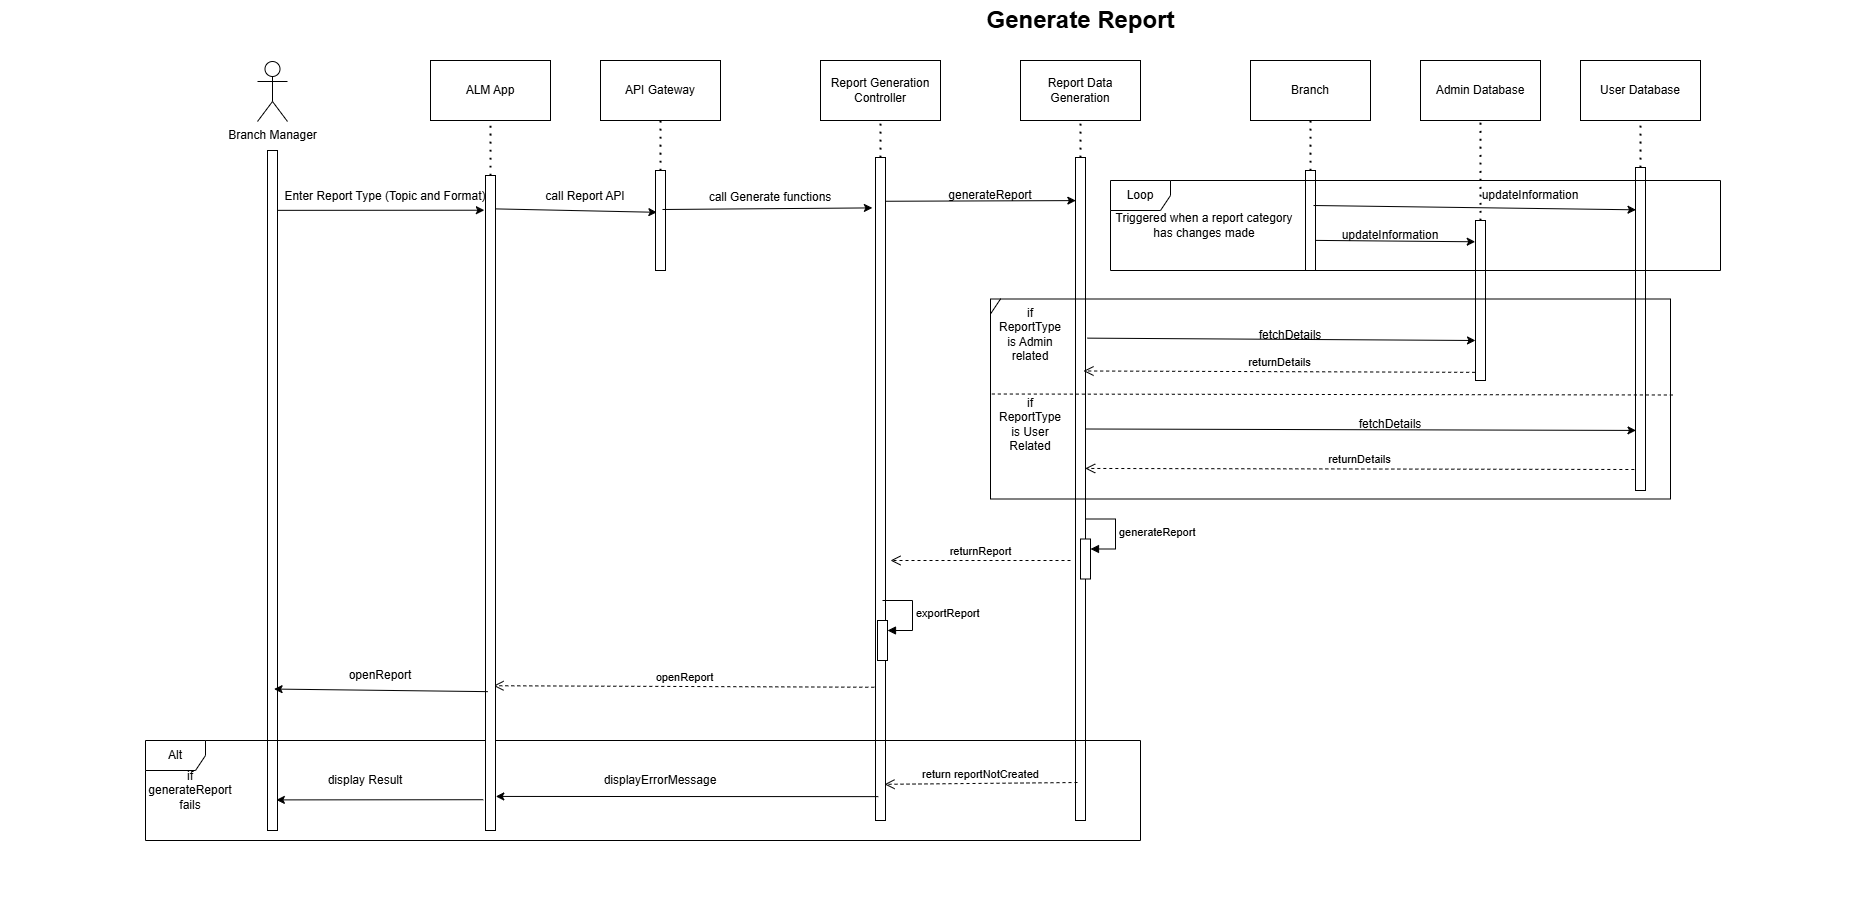

The diagram above was exported from draw.io. Its source (the exported page's mxGraphModel, read from the mxfile embedded in the PNG):
<mxGraphModel dx="2501" dy="1915" grid="1" gridSize="10" guides="1" tooltips="1" connect="1" arrows="1" fold="1" page="1" pageScale="1" pageWidth="827" pageHeight="1169" math="0" shadow="0">
  <root>
    <mxCell id="0" />
    <mxCell id="1" parent="0" />
    <mxCell id="kBfwQopLpezhTyUaAFVr-1" value="Branch Manager&lt;div&gt;&lt;br&gt;&lt;/div&gt;" style="shape=umlActor;verticalLabelPosition=bottom;verticalAlign=top;html=1;outlineConnect=0;" parent="1" vertex="1">
      <mxGeometry x="-3" y="-149" width="30" height="60" as="geometry" />
    </mxCell>
    <mxCell id="kBfwQopLpezhTyUaAFVr-2" value="" style="rounded=0;whiteSpace=wrap;html=1;" parent="1" vertex="1">
      <mxGeometry x="7" y="-60" width="10" height="680" as="geometry" />
    </mxCell>
    <mxCell id="kBfwQopLpezhTyUaAFVr-4" value="&lt;div&gt;Report Generation Controller&lt;/div&gt;" style="rounded=0;whiteSpace=wrap;html=1;" parent="1" vertex="1">
      <mxGeometry x="560" y="-150" width="120" height="60" as="geometry" />
    </mxCell>
    <mxCell id="kBfwQopLpezhTyUaAFVr-5" value="" style="rounded=0;whiteSpace=wrap;html=1;" parent="1" vertex="1">
      <mxGeometry x="615" y="-53" width="10" height="663" as="geometry" />
    </mxCell>
    <mxCell id="kBfwQopLpezhTyUaAFVr-6" value="" style="endArrow=none;dashed=1;html=1;dashPattern=1 3;strokeWidth=2;rounded=0;fontSize=12;startSize=8;endSize=8;curved=1;exitX=0.5;exitY=0;exitDx=0;exitDy=0;entryX=0.5;entryY=1;entryDx=0;entryDy=0;" parent="1" source="kBfwQopLpezhTyUaAFVr-5" target="kBfwQopLpezhTyUaAFVr-4" edge="1">
      <mxGeometry width="50" height="50" relative="1" as="geometry">
        <mxPoint x="615" y="-63" as="sourcePoint" />
        <mxPoint x="665" y="-113" as="targetPoint" />
      </mxGeometry>
    </mxCell>
    <mxCell id="kBfwQopLpezhTyUaAFVr-10" value="" style="endArrow=classic;html=1;rounded=0;exitX=1.035;exitY=0.088;exitDx=0;exitDy=0;exitPerimeter=0;entryX=-0.114;entryY=0.053;entryDx=0;entryDy=0;entryPerimeter=0;" parent="1" source="kBfwQopLpezhTyUaAFVr-2" target="I5Zm6TuM8gX_x9sFqgBF-6" edge="1">
      <mxGeometry width="50" height="50" relative="1" as="geometry">
        <mxPoint x="30" as="sourcePoint" />
        <mxPoint x="150" as="targetPoint" />
      </mxGeometry>
    </mxCell>
    <mxCell id="kBfwQopLpezhTyUaAFVr-11" value="Enter Report Type (Topic and Format)" style="text;html=1;align=center;verticalAlign=middle;whiteSpace=wrap;rounded=0;" parent="1" vertex="1">
      <mxGeometry x="20" y="-29" width="210" height="30" as="geometry" />
    </mxCell>
    <mxCell id="kBfwQopLpezhTyUaAFVr-24" value="&lt;div&gt;Report Data Generation&lt;/div&gt;" style="rounded=0;whiteSpace=wrap;html=1;" parent="1" vertex="1">
      <mxGeometry x="760" y="-150" width="120" height="60" as="geometry" />
    </mxCell>
    <mxCell id="kBfwQopLpezhTyUaAFVr-25" value="" style="rounded=0;whiteSpace=wrap;html=1;" parent="1" vertex="1">
      <mxGeometry x="815" y="-53" width="10" height="663" as="geometry" />
    </mxCell>
    <mxCell id="kBfwQopLpezhTyUaAFVr-26" value="" style="endArrow=none;dashed=1;html=1;dashPattern=1 3;strokeWidth=2;rounded=0;fontSize=12;startSize=8;endSize=8;curved=1;exitX=0.5;exitY=0;exitDx=0;exitDy=0;entryX=0.5;entryY=1;entryDx=0;entryDy=0;" parent="1" source="kBfwQopLpezhTyUaAFVr-25" target="kBfwQopLpezhTyUaAFVr-24" edge="1">
      <mxGeometry width="50" height="50" relative="1" as="geometry">
        <mxPoint x="815" y="-63" as="sourcePoint" />
        <mxPoint x="865" y="-113" as="targetPoint" />
      </mxGeometry>
    </mxCell>
    <mxCell id="kBfwQopLpezhTyUaAFVr-27" value="" style="endArrow=classic;html=1;rounded=0;exitX=0.965;exitY=0.066;exitDx=0;exitDy=0;exitPerimeter=0;entryX=0.033;entryY=0.065;entryDx=0;entryDy=0;entryPerimeter=0;" parent="1" source="kBfwQopLpezhTyUaAFVr-5" target="kBfwQopLpezhTyUaAFVr-25" edge="1">
      <mxGeometry width="50" height="50" relative="1" as="geometry">
        <mxPoint x="640" y="-10" as="sourcePoint" />
        <mxPoint x="800" y="-10" as="targetPoint" />
      </mxGeometry>
    </mxCell>
    <mxCell id="kBfwQopLpezhTyUaAFVr-28" value="generateReport" style="text;html=1;align=center;verticalAlign=middle;whiteSpace=wrap;rounded=0;" parent="1" vertex="1">
      <mxGeometry x="700" y="-30" width="60" height="30" as="geometry" />
    </mxCell>
    <mxCell id="kBfwQopLpezhTyUaAFVr-29" value="&lt;div&gt;Admin Database&lt;/div&gt;" style="rounded=0;whiteSpace=wrap;html=1;" parent="1" vertex="1">
      <mxGeometry x="1160" y="-150" width="120" height="60" as="geometry" />
    </mxCell>
    <mxCell id="kBfwQopLpezhTyUaAFVr-30" value="" style="rounded=0;whiteSpace=wrap;html=1;" parent="1" vertex="1">
      <mxGeometry x="1215" y="10" width="10" height="160" as="geometry" />
    </mxCell>
    <mxCell id="kBfwQopLpezhTyUaAFVr-31" value="" style="endArrow=none;dashed=1;html=1;dashPattern=1 3;strokeWidth=2;rounded=0;fontSize=12;startSize=8;endSize=8;curved=1;exitX=0.5;exitY=0;exitDx=0;exitDy=0;entryX=0.5;entryY=1;entryDx=0;entryDy=0;" parent="1" source="kBfwQopLpezhTyUaAFVr-30" target="kBfwQopLpezhTyUaAFVr-29" edge="1">
      <mxGeometry width="50" height="50" relative="1" as="geometry">
        <mxPoint x="1215" y="-53" as="sourcePoint" />
        <mxPoint x="1265" y="-103" as="targetPoint" />
      </mxGeometry>
    </mxCell>
    <mxCell id="kBfwQopLpezhTyUaAFVr-32" value="&lt;div&gt;User Database&lt;/div&gt;" style="rounded=0;whiteSpace=wrap;html=1;" parent="1" vertex="1">
      <mxGeometry x="1320" y="-150" width="120" height="60" as="geometry" />
    </mxCell>
    <mxCell id="kBfwQopLpezhTyUaAFVr-33" value="" style="rounded=0;whiteSpace=wrap;html=1;" parent="1" vertex="1">
      <mxGeometry x="1375" y="-43" width="10" height="323" as="geometry" />
    </mxCell>
    <mxCell id="kBfwQopLpezhTyUaAFVr-34" value="" style="endArrow=none;dashed=1;html=1;dashPattern=1 3;strokeWidth=2;rounded=0;fontSize=12;startSize=8;endSize=8;curved=1;exitX=0.5;exitY=0;exitDx=0;exitDy=0;entryX=0.5;entryY=1;entryDx=0;entryDy=0;" parent="1" source="kBfwQopLpezhTyUaAFVr-33" target="kBfwQopLpezhTyUaAFVr-32" edge="1">
      <mxGeometry width="50" height="50" relative="1" as="geometry">
        <mxPoint x="1375" y="-53" as="sourcePoint" />
        <mxPoint x="1425" y="-103" as="targetPoint" />
      </mxGeometry>
    </mxCell>
    <mxCell id="kBfwQopLpezhTyUaAFVr-37" value="" style="html=1;points=[[0,0,0,0,5],[0,1,0,0,-5],[1,0,0,0,5],[1,1,0,0,-5]];perimeter=orthogonalPerimeter;outlineConnect=0;targetShapes=umlLifeline;portConstraint=eastwest;newEdgeStyle={&quot;curved&quot;:0,&quot;rounded&quot;:0};" parent="1" vertex="1">
      <mxGeometry x="617" y="410" width="10" height="40" as="geometry" />
    </mxCell>
    <mxCell id="kBfwQopLpezhTyUaAFVr-38" value="exportReport" style="html=1;align=left;spacingLeft=2;endArrow=block;rounded=0;edgeStyle=orthogonalEdgeStyle;curved=0;rounded=0;" parent="1" target="kBfwQopLpezhTyUaAFVr-37" edge="1">
      <mxGeometry relative="1" as="geometry">
        <mxPoint x="622" y="390" as="sourcePoint" />
        <Array as="points">
          <mxPoint x="652" y="420" />
        </Array>
      </mxGeometry>
    </mxCell>
    <mxCell id="kBfwQopLpezhTyUaAFVr-39" value="openReport" style="html=1;verticalAlign=bottom;endArrow=open;dashed=1;endSize=8;curved=0;rounded=0;entryX=0.8;entryY=0.779;entryDx=0;entryDy=0;entryPerimeter=0;exitX=-0.12;exitY=0.799;exitDx=0;exitDy=0;exitPerimeter=0;" parent="1" source="kBfwQopLpezhTyUaAFVr-5" target="I5Zm6TuM8gX_x9sFqgBF-6" edge="1">
      <mxGeometry relative="1" as="geometry">
        <mxPoint x="170" y="478.9200000000001" as="sourcePoint" />
        <mxPoint x="17" y="478.98" as="targetPoint" />
      </mxGeometry>
    </mxCell>
    <mxCell id="kBfwQopLpezhTyUaAFVr-40" value="" style="shape=umlFrame;whiteSpace=wrap;html=1;pointerEvents=0;width=10;height=15;" parent="1" vertex="1">
      <mxGeometry x="730" y="88.5" width="680" height="200" as="geometry" />
    </mxCell>
    <mxCell id="kBfwQopLpezhTyUaAFVr-41" value="if ReportType is Admin related" style="text;html=1;align=center;verticalAlign=middle;whiteSpace=wrap;rounded=0;" parent="1" vertex="1">
      <mxGeometry x="740" y="108.5" width="60" height="30" as="geometry" />
    </mxCell>
    <mxCell id="kBfwQopLpezhTyUaAFVr-43" value="" style="endArrow=none;dashed=1;html=1;rounded=0;exitX=0.002;exitY=0.475;exitDx=0;exitDy=0;exitPerimeter=0;entryX=1.004;entryY=0.48;entryDx=0;entryDy=0;entryPerimeter=0;" parent="1" source="kBfwQopLpezhTyUaAFVr-40" target="kBfwQopLpezhTyUaAFVr-40" edge="1">
      <mxGeometry width="50" height="50" relative="1" as="geometry">
        <mxPoint x="800" y="258.5" as="sourcePoint" />
        <mxPoint x="850" y="208.5" as="targetPoint" />
      </mxGeometry>
    </mxCell>
    <mxCell id="kBfwQopLpezhTyUaAFVr-44" value="if ReportType is User Related" style="text;html=1;align=center;verticalAlign=middle;whiteSpace=wrap;rounded=0;" parent="1" vertex="1">
      <mxGeometry x="740" y="198.5" width="60" height="30" as="geometry" />
    </mxCell>
    <mxCell id="kBfwQopLpezhTyUaAFVr-45" value="" style="endArrow=classic;html=1;rounded=0;exitX=1.2;exitY=0.288;exitDx=0;exitDy=0;exitPerimeter=0;entryX=0;entryY=0.75;entryDx=0;entryDy=0;" parent="1" target="kBfwQopLpezhTyUaAFVr-30" edge="1">
      <mxGeometry width="50" height="50" relative="1" as="geometry">
        <mxPoint x="827" y="127.644" as="sourcePoint" />
        <mxPoint x="1211" y="148.19999999999982" as="targetPoint" />
      </mxGeometry>
    </mxCell>
    <mxCell id="kBfwQopLpezhTyUaAFVr-46" value="fetchDetails" style="text;html=1;align=center;verticalAlign=middle;whiteSpace=wrap;rounded=0;" parent="1" vertex="1">
      <mxGeometry x="1000" y="110" width="60" height="30" as="geometry" />
    </mxCell>
    <mxCell id="kBfwQopLpezhTyUaAFVr-47" value="" style="endArrow=classic;html=1;rounded=0;exitX=1.2;exitY=0.56;exitDx=0;exitDy=0;exitPerimeter=0;entryX=0.05;entryY=0.814;entryDx=0;entryDy=0;entryPerimeter=0;" parent="1" target="kBfwQopLpezhTyUaAFVr-33" edge="1">
      <mxGeometry width="50" height="50" relative="1" as="geometry">
        <mxPoint x="825" y="218.5" as="sourcePoint" />
        <mxPoint x="1370" y="220" as="targetPoint" />
      </mxGeometry>
    </mxCell>
    <mxCell id="kBfwQopLpezhTyUaAFVr-48" value="fetchDetails" style="text;html=1;align=center;verticalAlign=middle;whiteSpace=wrap;rounded=0;" parent="1" vertex="1">
      <mxGeometry x="1100" y="198.5" width="60" height="30" as="geometry" />
    </mxCell>
    <mxCell id="kBfwQopLpezhTyUaAFVr-50" value="" style="html=1;points=[[0,0,0,0,5],[0,1,0,0,-5],[1,0,0,0,5],[1,1,0,0,-5]];perimeter=orthogonalPerimeter;outlineConnect=0;targetShapes=umlLifeline;portConstraint=eastwest;newEdgeStyle={&quot;curved&quot;:0,&quot;rounded&quot;:0};" parent="1" vertex="1">
      <mxGeometry x="820" y="328.5" width="10" height="40" as="geometry" />
    </mxCell>
    <mxCell id="kBfwQopLpezhTyUaAFVr-51" value="generateReport" style="html=1;align=left;spacingLeft=2;endArrow=block;rounded=0;edgeStyle=orthogonalEdgeStyle;curved=0;rounded=0;" parent="1" target="kBfwQopLpezhTyUaAFVr-50" edge="1">
      <mxGeometry relative="1" as="geometry">
        <mxPoint x="825" y="308.5" as="sourcePoint" />
        <Array as="points">
          <mxPoint x="855" y="338.5" />
        </Array>
      </mxGeometry>
    </mxCell>
    <mxCell id="kBfwQopLpezhTyUaAFVr-53" value="returnReport" style="html=1;verticalAlign=bottom;endArrow=open;dashed=1;endSize=8;curved=0;rounded=0;" parent="1" edge="1">
      <mxGeometry relative="1" as="geometry">
        <mxPoint x="810" y="350" as="sourcePoint" />
        <mxPoint x="630" y="350" as="targetPoint" />
      </mxGeometry>
    </mxCell>
    <mxCell id="kBfwQopLpezhTyUaAFVr-54" value="&lt;div&gt;Branch&lt;/div&gt;" style="rounded=0;whiteSpace=wrap;html=1;" parent="1" vertex="1">
      <mxGeometry x="990" y="-150" width="120" height="60" as="geometry" />
    </mxCell>
    <mxCell id="kBfwQopLpezhTyUaAFVr-55" value="" style="rounded=0;whiteSpace=wrap;html=1;" parent="1" vertex="1">
      <mxGeometry x="1045" y="-40" width="10" height="100" as="geometry" />
    </mxCell>
    <mxCell id="kBfwQopLpezhTyUaAFVr-56" value="" style="endArrow=none;dashed=1;html=1;dashPattern=1 3;strokeWidth=2;rounded=0;fontSize=12;startSize=8;endSize=8;curved=1;exitX=0.5;exitY=0;exitDx=0;exitDy=0;entryX=0.5;entryY=1;entryDx=0;entryDy=0;" parent="1" source="kBfwQopLpezhTyUaAFVr-55" target="kBfwQopLpezhTyUaAFVr-54" edge="1">
      <mxGeometry width="50" height="50" relative="1" as="geometry">
        <mxPoint x="1045" y="-63" as="sourcePoint" />
        <mxPoint x="1095" y="-113" as="targetPoint" />
      </mxGeometry>
    </mxCell>
    <mxCell id="kBfwQopLpezhTyUaAFVr-57" value="Loop" style="shape=umlFrame;whiteSpace=wrap;html=1;pointerEvents=0;" parent="1" vertex="1">
      <mxGeometry x="850" y="-30" width="610" height="90" as="geometry" />
    </mxCell>
    <mxCell id="kBfwQopLpezhTyUaAFVr-59" value="" style="endArrow=classic;html=1;rounded=0;entryX=-0.029;entryY=0.133;entryDx=0;entryDy=0;entryPerimeter=0;exitX=1.048;exitY=0.699;exitDx=0;exitDy=0;exitPerimeter=0;" parent="1" source="kBfwQopLpezhTyUaAFVr-55" target="kBfwQopLpezhTyUaAFVr-30" edge="1">
      <mxGeometry width="50" height="50" relative="1" as="geometry">
        <mxPoint x="1080" y="30" as="sourcePoint" />
        <mxPoint x="1130" y="-20" as="targetPoint" />
      </mxGeometry>
    </mxCell>
    <mxCell id="kBfwQopLpezhTyUaAFVr-61" value="" style="endArrow=classic;html=1;rounded=0;exitX=0.8;exitY=0.35;exitDx=0;exitDy=0;exitPerimeter=0;entryX=0.052;entryY=0.131;entryDx=0;entryDy=0;entryPerimeter=0;" parent="1" source="kBfwQopLpezhTyUaAFVr-55" target="kBfwQopLpezhTyUaAFVr-33" edge="1">
      <mxGeometry width="50" height="50" relative="1" as="geometry">
        <mxPoint x="1100" y="50" as="sourcePoint" />
        <mxPoint x="1150" as="targetPoint" />
      </mxGeometry>
    </mxCell>
    <mxCell id="kBfwQopLpezhTyUaAFVr-62" value="updateInformation" style="text;html=1;align=center;verticalAlign=middle;whiteSpace=wrap;rounded=0;" parent="1" vertex="1">
      <mxGeometry x="1100" y="10" width="60" height="30" as="geometry" />
    </mxCell>
    <mxCell id="kBfwQopLpezhTyUaAFVr-63" value="updateInformation" style="text;html=1;align=center;verticalAlign=middle;whiteSpace=wrap;rounded=0;" parent="1" vertex="1">
      <mxGeometry x="1240" y="-30" width="60" height="30" as="geometry" />
    </mxCell>
    <mxCell id="kBfwQopLpezhTyUaAFVr-64" value="Triggered when a report category has changes made" style="text;html=1;align=center;verticalAlign=middle;whiteSpace=wrap;rounded=0;" parent="1" vertex="1">
      <mxGeometry x="854" width="180" height="30" as="geometry" />
    </mxCell>
    <mxCell id="kBfwQopLpezhTyUaAFVr-65" value="Alt" style="shape=umlFrame;whiteSpace=wrap;html=1;pointerEvents=0;" parent="1" vertex="1">
      <mxGeometry x="-115" y="530" width="995" height="100" as="geometry" />
    </mxCell>
    <mxCell id="kBfwQopLpezhTyUaAFVr-66" value="if generateReport fails" style="text;html=1;align=center;verticalAlign=middle;whiteSpace=wrap;rounded=0;" parent="1" vertex="1">
      <mxGeometry x="-100" y="565" width="60" height="30" as="geometry" />
    </mxCell>
    <mxCell id="kBfwQopLpezhTyUaAFVr-67" value="return reportNotCreated" style="html=1;verticalAlign=bottom;endArrow=open;dashed=1;endSize=8;curved=0;rounded=0;exitX=0.1;exitY=0.667;exitDx=0;exitDy=0;exitPerimeter=0;entryX=0.8;entryY=0.692;entryDx=0;entryDy=0;entryPerimeter=0;" parent="1" edge="1">
      <mxGeometry relative="1" as="geometry">
        <mxPoint x="817" y="572.001" as="sourcePoint" />
        <mxPoint x="624" y="573.816" as="targetPoint" />
      </mxGeometry>
    </mxCell>
    <mxCell id="kBfwQopLpezhTyUaAFVr-68" value="" style="endArrow=classic;html=1;rounded=0;entryX=1.029;entryY=0.948;entryDx=0;entryDy=0;entryPerimeter=0;exitX=0.28;exitY=0.964;exitDx=0;exitDy=0;exitPerimeter=0;" parent="1" source="kBfwQopLpezhTyUaAFVr-5" target="I5Zm6TuM8gX_x9sFqgBF-6" edge="1">
      <mxGeometry width="50" height="50" relative="1" as="geometry">
        <mxPoint x="171" y="582.7" as="sourcePoint" />
        <mxPoint x="17" y="584.7500000000002" as="targetPoint" />
      </mxGeometry>
    </mxCell>
    <mxCell id="kBfwQopLpezhTyUaAFVr-69" value="displayErrorMessage" style="text;html=1;align=center;verticalAlign=middle;whiteSpace=wrap;rounded=0;" parent="1" vertex="1">
      <mxGeometry x="370" y="555" width="60" height="30" as="geometry" />
    </mxCell>
    <mxCell id="kBfwQopLpezhTyUaAFVr-71" value="returnDetails" style="html=1;verticalAlign=bottom;endArrow=open;dashed=1;endSize=8;curved=0;rounded=0;entryX=0.8;entryY=0.322;entryDx=0;entryDy=0;entryPerimeter=0;exitX=-0.033;exitY=0.949;exitDx=0;exitDy=0;exitPerimeter=0;" parent="1" source="kBfwQopLpezhTyUaAFVr-30" target="kBfwQopLpezhTyUaAFVr-25" edge="1">
      <mxGeometry relative="1" as="geometry">
        <mxPoint x="1130" y="150" as="sourcePoint" />
        <mxPoint x="1050" y="150" as="targetPoint" />
      </mxGeometry>
    </mxCell>
    <mxCell id="kBfwQopLpezhTyUaAFVr-74" value="returnDetails" style="html=1;verticalAlign=bottom;endArrow=open;dashed=1;endSize=8;curved=0;rounded=0;exitX=-0.117;exitY=0.935;exitDx=0;exitDy=0;exitPerimeter=0;entryX=0.967;entryY=0.469;entryDx=0;entryDy=0;entryPerimeter=0;" parent="1" source="kBfwQopLpezhTyUaAFVr-33" target="kBfwQopLpezhTyUaAFVr-25" edge="1">
      <mxGeometry relative="1" as="geometry">
        <mxPoint x="1160" y="260" as="sourcePoint" />
        <mxPoint x="1080" y="260" as="targetPoint" />
      </mxGeometry>
    </mxCell>
    <mxCell id="kBfwQopLpezhTyUaAFVr-78" value="Generate Report" style="text;strokeColor=none;fillColor=none;html=1;fontSize=24;fontStyle=1;verticalAlign=middle;align=center;" parent="1" vertex="1">
      <mxGeometry x="770" y="-210" width="100" height="40" as="geometry" />
    </mxCell>
    <mxCell id="1P467cdxclqoj-nRlovx-1" value="" style="rounded=1;whiteSpace=wrap;html=1;strokeColor=#ffffff;" parent="1" vertex="1">
      <mxGeometry x="-260" y="630" width="120" height="60" as="geometry" />
    </mxCell>
    <mxCell id="1P467cdxclqoj-nRlovx-2" value="" style="rounded=1;whiteSpace=wrap;html=1;strokeColor=#ffffff;" parent="1" vertex="1">
      <mxGeometry x="1490" y="-20" width="120" height="60" as="geometry" />
    </mxCell>
    <mxCell id="I5Zm6TuM8gX_x9sFqgBF-5" value="&lt;div&gt;ALM App&lt;/div&gt;" style="rounded=0;whiteSpace=wrap;html=1;" parent="1" vertex="1">
      <mxGeometry x="170" y="-150" width="120" height="60" as="geometry" />
    </mxCell>
    <mxCell id="I5Zm6TuM8gX_x9sFqgBF-6" value="" style="rounded=0;whiteSpace=wrap;html=1;" parent="1" vertex="1">
      <mxGeometry x="225" y="-35" width="10" height="655" as="geometry" />
    </mxCell>
    <mxCell id="I5Zm6TuM8gX_x9sFqgBF-7" value="" style="endArrow=none;dashed=1;html=1;dashPattern=1 3;strokeWidth=2;rounded=0;fontSize=12;startSize=8;endSize=8;curved=1;exitX=0.5;exitY=0;exitDx=0;exitDy=0;entryX=0.5;entryY=1;entryDx=0;entryDy=0;" parent="1" source="I5Zm6TuM8gX_x9sFqgBF-6" target="I5Zm6TuM8gX_x9sFqgBF-5" edge="1">
      <mxGeometry width="50" height="50" relative="1" as="geometry">
        <mxPoint x="225" y="-58" as="sourcePoint" />
        <mxPoint x="275" y="-108" as="targetPoint" />
      </mxGeometry>
    </mxCell>
    <mxCell id="I5Zm6TuM8gX_x9sFqgBF-8" value="&lt;div&gt;API Gateway&lt;/div&gt;" style="rounded=0;whiteSpace=wrap;html=1;" parent="1" vertex="1">
      <mxGeometry x="340" y="-150" width="120" height="60" as="geometry" />
    </mxCell>
    <mxCell id="I5Zm6TuM8gX_x9sFqgBF-9" value="" style="rounded=0;whiteSpace=wrap;html=1;" parent="1" vertex="1">
      <mxGeometry x="395" y="-40" width="10" height="100" as="geometry" />
    </mxCell>
    <mxCell id="I5Zm6TuM8gX_x9sFqgBF-10" value="" style="endArrow=none;dashed=1;html=1;dashPattern=1 3;strokeWidth=2;rounded=0;fontSize=12;startSize=8;endSize=8;curved=1;exitX=0.5;exitY=0;exitDx=0;exitDy=0;entryX=0.5;entryY=1;entryDx=0;entryDy=0;" parent="1" source="I5Zm6TuM8gX_x9sFqgBF-9" target="I5Zm6TuM8gX_x9sFqgBF-8" edge="1">
      <mxGeometry width="50" height="50" relative="1" as="geometry">
        <mxPoint x="395" y="-63" as="sourcePoint" />
        <mxPoint x="445" y="-113" as="targetPoint" />
      </mxGeometry>
    </mxCell>
    <mxCell id="I5Zm6TuM8gX_x9sFqgBF-11" value="" style="endArrow=classic;html=1;rounded=0;exitX=1.029;exitY=0.051;exitDx=0;exitDy=0;exitPerimeter=0;entryX=0.135;entryY=0.418;entryDx=0;entryDy=0;entryPerimeter=0;" parent="1" source="I5Zm6TuM8gX_x9sFqgBF-6" target="I5Zm6TuM8gX_x9sFqgBF-9" edge="1">
      <mxGeometry width="50" height="50" relative="1" as="geometry">
        <mxPoint x="310" y="110" as="sourcePoint" />
        <mxPoint x="360" y="60" as="targetPoint" />
      </mxGeometry>
    </mxCell>
    <mxCell id="I5Zm6TuM8gX_x9sFqgBF-12" value="call Report API" style="text;html=1;align=center;verticalAlign=middle;whiteSpace=wrap;rounded=0;" parent="1" vertex="1">
      <mxGeometry x="280" y="-29" width="90" height="30" as="geometry" />
    </mxCell>
    <mxCell id="I5Zm6TuM8gX_x9sFqgBF-13" value="" style="endArrow=classic;html=1;rounded=0;exitX=0.7;exitY=0.39;exitDx=0;exitDy=0;exitPerimeter=0;entryX=-0.312;entryY=0.076;entryDx=0;entryDy=0;entryPerimeter=0;" parent="1" source="I5Zm6TuM8gX_x9sFqgBF-9" target="kBfwQopLpezhTyUaAFVr-5" edge="1">
      <mxGeometry width="50" height="50" relative="1" as="geometry">
        <mxPoint x="500" y="150" as="sourcePoint" />
        <mxPoint x="550" y="100" as="targetPoint" />
      </mxGeometry>
    </mxCell>
    <mxCell id="I5Zm6TuM8gX_x9sFqgBF-14" value="call Generate functions" style="text;html=1;align=center;verticalAlign=middle;whiteSpace=wrap;rounded=0;" parent="1" vertex="1">
      <mxGeometry x="430" y="-28" width="160" height="30" as="geometry" />
    </mxCell>
    <mxCell id="xtHQTN4dmstDT4ct7ztD-1" value="" style="endArrow=classic;html=1;rounded=0;exitX=-0.229;exitY=0.953;exitDx=0;exitDy=0;exitPerimeter=0;entryX=0.886;entryY=0.955;entryDx=0;entryDy=0;entryPerimeter=0;" parent="1" source="I5Zm6TuM8gX_x9sFqgBF-6" target="kBfwQopLpezhTyUaAFVr-2" edge="1">
      <mxGeometry width="50" height="50" relative="1" as="geometry">
        <mxPoint x="-180" y="290" as="sourcePoint" />
        <mxPoint x="-130" y="240" as="targetPoint" />
      </mxGeometry>
    </mxCell>
    <mxCell id="xtHQTN4dmstDT4ct7ztD-2" value="display Result" style="text;html=1;align=center;verticalAlign=middle;whiteSpace=wrap;rounded=0;" parent="1" vertex="1">
      <mxGeometry x="50" y="555" width="110" height="30" as="geometry" />
    </mxCell>
    <mxCell id="xtHQTN4dmstDT4ct7ztD-3" value="" style="endArrow=classic;html=1;rounded=0;exitX=0.229;exitY=0.788;exitDx=0;exitDy=0;exitPerimeter=0;entryX=0.657;entryY=0.792;entryDx=0;entryDy=0;entryPerimeter=0;" parent="1" source="I5Zm6TuM8gX_x9sFqgBF-6" target="kBfwQopLpezhTyUaAFVr-2" edge="1">
      <mxGeometry width="50" height="50" relative="1" as="geometry">
        <mxPoint x="-250" y="320" as="sourcePoint" />
        <mxPoint x="-200" y="270" as="targetPoint" />
      </mxGeometry>
    </mxCell>
    <mxCell id="xtHQTN4dmstDT4ct7ztD-4" value="openReport" style="text;html=1;align=center;verticalAlign=middle;whiteSpace=wrap;rounded=0;" parent="1" vertex="1">
      <mxGeometry x="90" y="450" width="60" height="30" as="geometry" />
    </mxCell>
  </root>
</mxGraphModel>